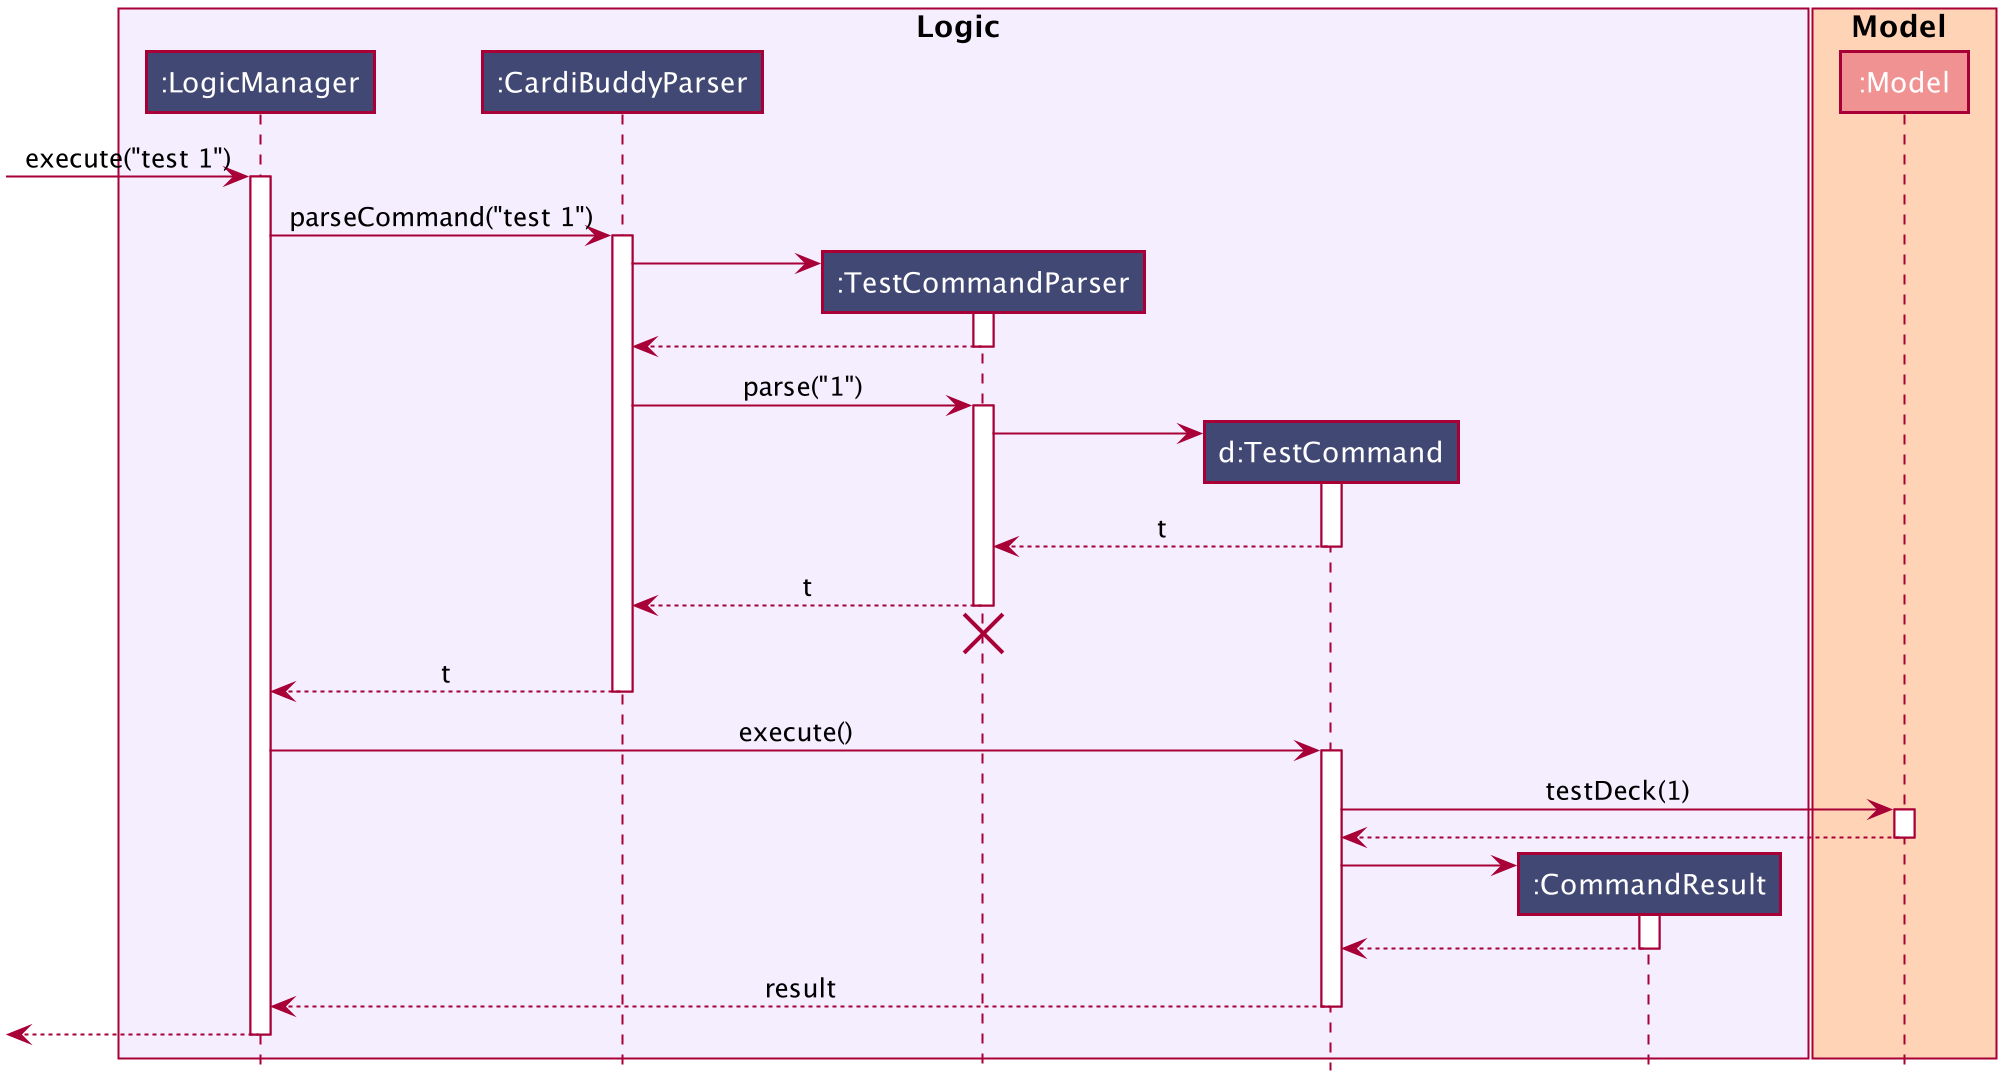

The diagram above was rendered by PlantUML. Its source (embedded in the PNG):
@startuml








skinparam BackgroundColor #FFFFFFF

skinparam Shadowing false

skinparam Class {
    FontColor #FFFFFF
    BorderThickness 1
    BorderColor #FFFFFF
    StereotypeFontColor #FFFFFF
    FontName Arial
}

skinparam Actor {
    BorderColor #000000
    Color #000000
    FontName Arial
}

skinparam Sequence {
    MessageAlign center
    BoxFontSize 15
    BoxPadding 0
    BoxFontColor #000000
    FontName Arial
}

skinparam Participant {
    FontColor #FFFFFFF
    Padding 20
}

skinparam MinClassWidth 50
skinparam ParticipantPadding 10
skinparam Shadowing false
skinparam DefaultTextAlignment center
skinparam packageStyle Rectangle

hide footbox
hide members
hide circle

box Logic #f4eeff
participant ":LogicManager" as LogicManager #424874
participant ":CardiBuddyParser" as CardiBuddyParser #424874
participant ":TestCommandParser" as TestCommandParser #424874
participant "d:TestCommand" as TestCommand #424874
participant ":CommandResult" as CommandResult #424874
end box

box Model #ffd3b6
participant ":Model" as Model #f19292
end box

[-> LogicManager : execute("test 1")
activate LogicManager

LogicManager -> CardiBuddyParser : parseCommand("test 1")
activate CardiBuddyParser

create TestCommandParser
CardiBuddyParser -> TestCommandParser
activate TestCommandParser

TestCommandParser --> CardiBuddyParser
deactivate TestCommandParser

CardiBuddyParser -> TestCommandParser : parse("1")
activate TestCommandParser

create TestCommand
TestCommandParser -> TestCommand
activate TestCommand

TestCommand --> TestCommandParser : t
deactivate TestCommand

TestCommandParser --> CardiBuddyParser : t
deactivate TestCommandParser
TestCommandParser -[hidden]-> CardiBuddyParser
destroy TestCommandParser

CardiBuddyParser --> LogicManager : t
deactivate CardiBuddyParser

LogicManager -> TestCommand : execute()
activate TestCommand

TestCommand -> Model : testDeck(1)
activate Model

Model --> TestCommand
deactivate Model

create CommandResult
TestCommand -> CommandResult
activate CommandResult

CommandResult --> TestCommand
deactivate CommandResult

TestCommand --> LogicManager : result
deactivate TestCommand

[<--LogicManager
deactivate LogicManager
@enduml